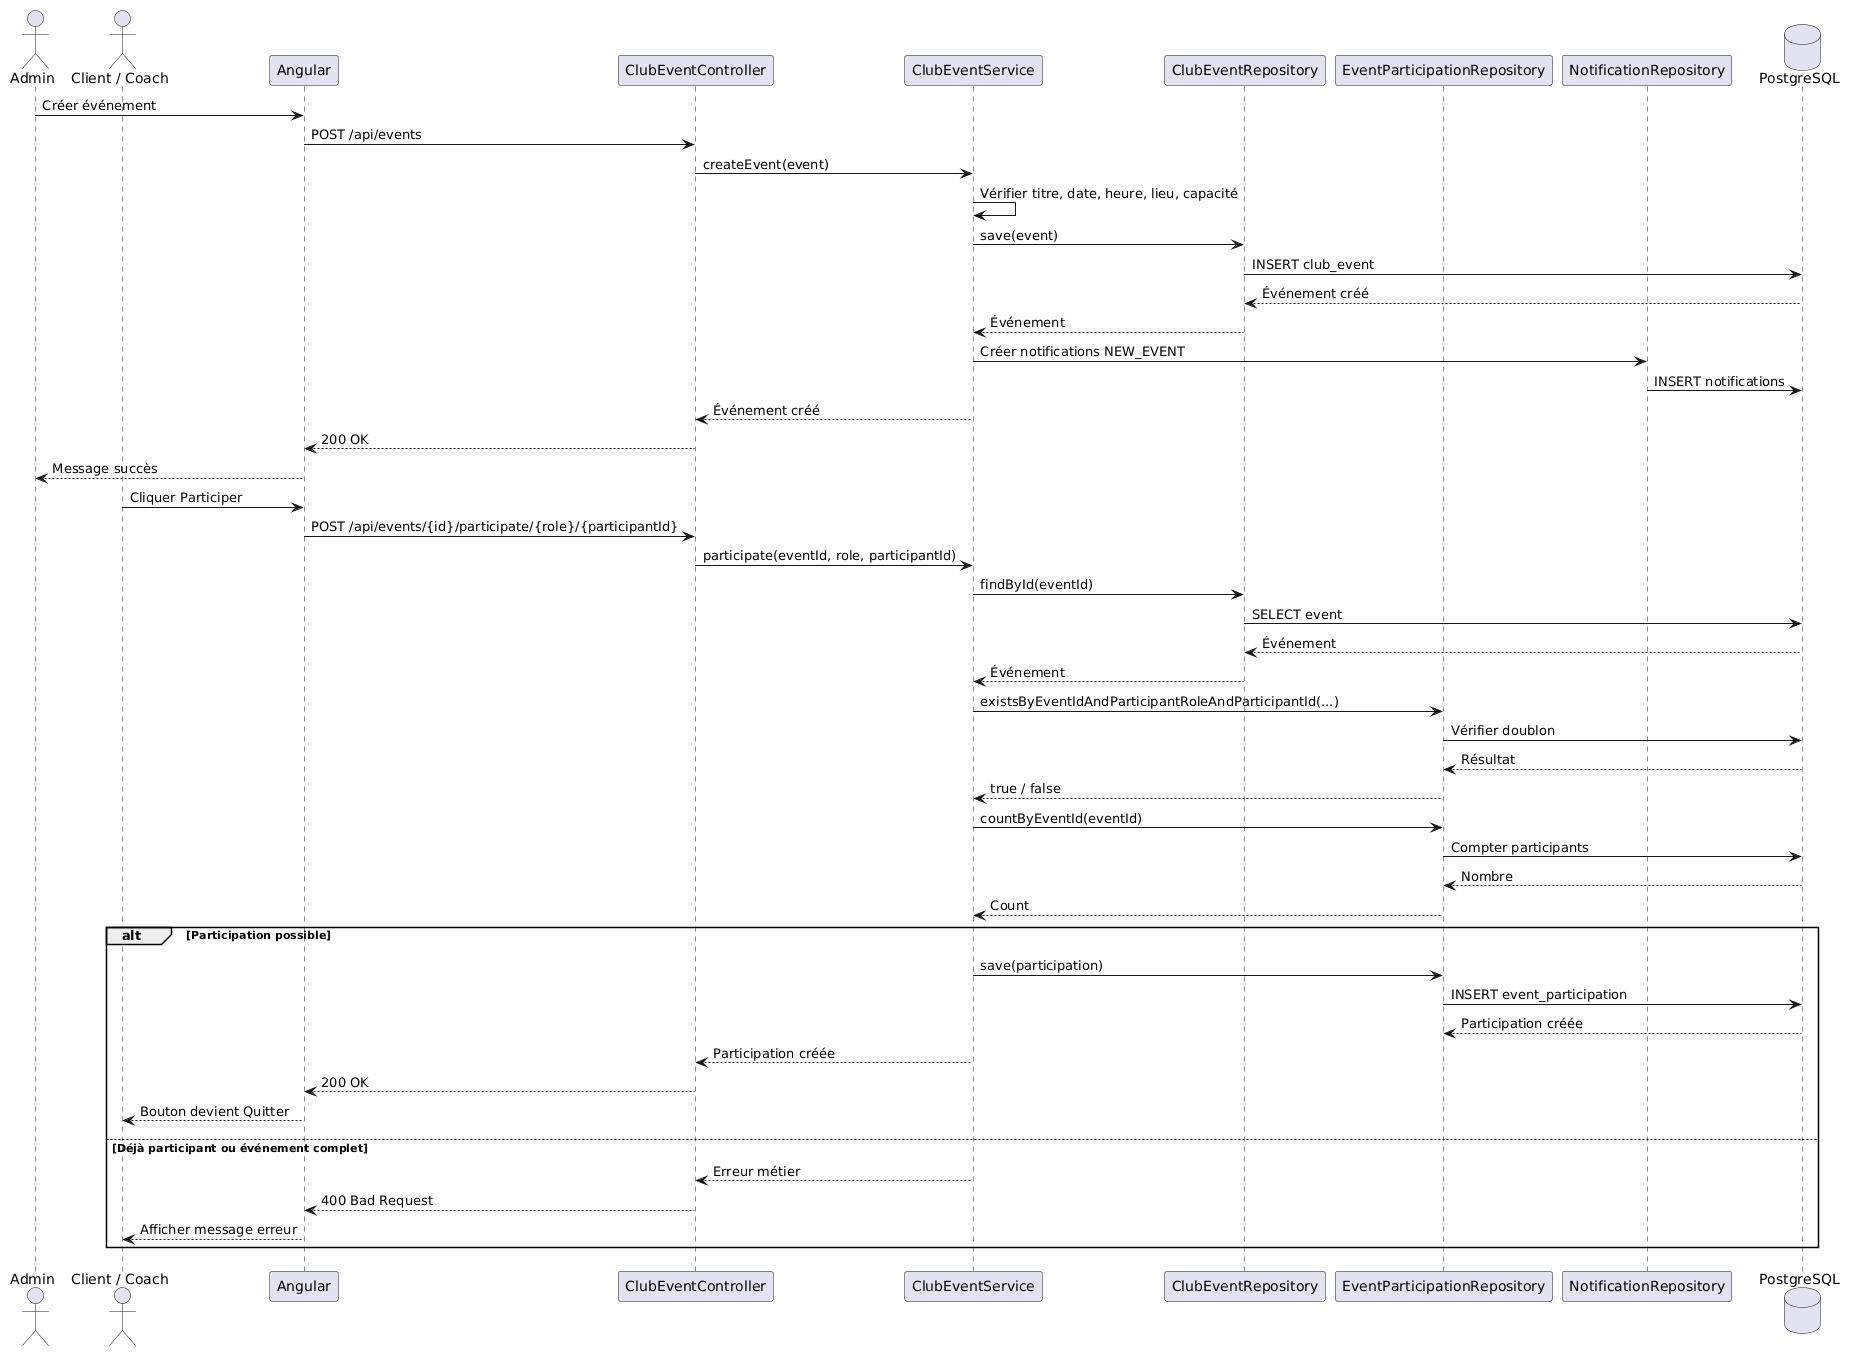

The diagram above was rendered by PlantUML. Its source (embedded in the PNG):
@startuml
actor Admin
actor "Client / Coach" as User
participant "Angular" as Angular
participant "ClubEventController" as Controller
participant "ClubEventService" as Service
participant "ClubEventRepository" as EventRepo
participant "EventParticipationRepository" as ParticipationRepo
participant "NotificationRepository" as NotificationRepo
database "PostgreSQL" as DB

Admin -> Angular : Créer événement
Angular -> Controller : POST /api/events
Controller -> Service : createEvent(event)

Service -> Service : Vérifier titre, date, heure, lieu, capacité
Service -> EventRepo : save(event)
EventRepo -> DB : INSERT club_event
DB --> EventRepo : Événement créé
EventRepo --> Service : Événement

Service -> NotificationRepo : Créer notifications NEW_EVENT
NotificationRepo -> DB : INSERT notifications

Service --> Controller : Événement créé
Controller --> Angular : 200 OK
Angular --> Admin : Message succès

User -> Angular : Cliquer Participer
Angular -> Controller : POST /api/events/{id}/participate/{role}/{participantId}
Controller -> Service : participate(eventId, role, participantId)

Service -> EventRepo : findById(eventId)
EventRepo -> DB : SELECT event
DB --> EventRepo : Événement
EventRepo --> Service : Événement

Service -> ParticipationRepo : existsByEventIdAndParticipantRoleAndParticipantId(...)
ParticipationRepo -> DB : Vérifier doublon
DB --> ParticipationRepo : Résultat
ParticipationRepo --> Service : true / false

Service -> ParticipationRepo : countByEventId(eventId)
ParticipationRepo -> DB : Compter participants
DB --> ParticipationRepo : Nombre
ParticipationRepo --> Service : Count

alt Participation possible
  Service -> ParticipationRepo : save(participation)
  ParticipationRepo -> DB : INSERT event_participation
  DB --> ParticipationRepo : Participation créée
  Service --> Controller : Participation créée
  Controller --> Angular : 200 OK
  Angular --> User : Bouton devient Quitter
else Déjà participant ou événement complet
  Service --> Controller : Erreur métier
  Controller --> Angular : 400 Bad Request
  Angular --> User : Afficher message erreur
end
@enduml